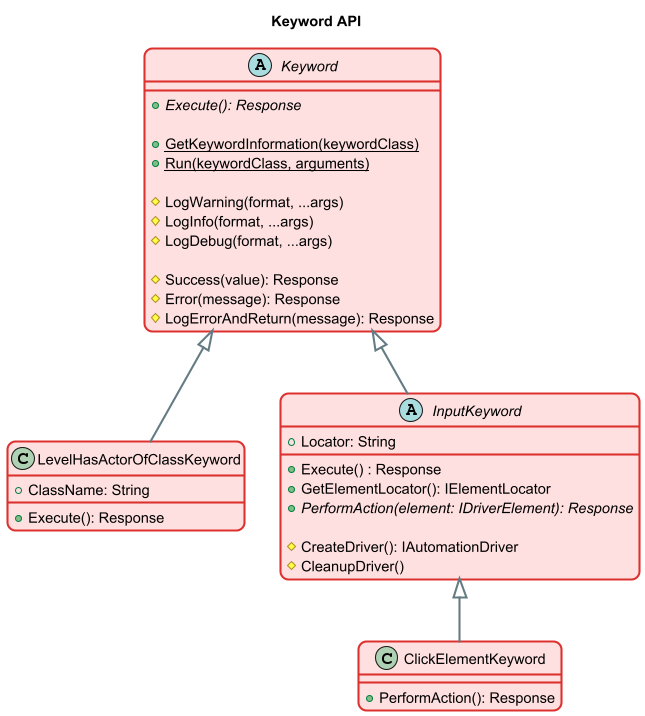

The diagram above was rendered by PlantUML. Its source (embedded in the PNG):
@startuml
'https://plantuml.com/class-diagram

!theme sunlust
skinparam BackgroundColor transparent
skinparam WrapWidth 0

title "Keyword API"

abstract class Keyword {
    + {abstract} Execute(): Response
    
    + {static} GetKeywordInformation(keywordClass)
    + {static} Run(keywordClass, arguments)
    
    # LogWarning(format, ...args)
    # LogInfo(format, ...args)
    # LogDebug(format, ...args)
    
    # Success(value): Response
    # Error(message): Response
    # LogErrorAndReturn(message): Response
}

class LevelHasActorOfClassKeyword {
    + ClassName: String
    
    + Execute(): Response
}

Keyword <|-- LevelHasActorOfClassKeyword

abstract class InputKeyword {
    + Locator: String
    
    + Execute() : Response
    + GetElementLocator(): IElementLocator
    + {abstract} PerformAction(element: IDriverElement): Response
    
    # CreateDriver(): IAutomationDriver
    # CleanupDriver()
}

Keyword <|-- InputKeyword

class ClickElementKeyword {
    + PerformAction(): Response
}

InputKeyword <|-- ClickElementKeyword

@enduml